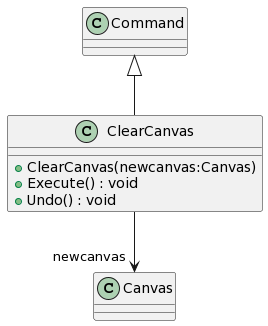

The diagram above was rendered by PlantUML. Its source (embedded in the PNG):
@startuml
class ClearCanvas {
    + ClearCanvas(newcanvas:Canvas)
    + Execute() : void
    + Undo() : void
}
Command <|-- ClearCanvas
ClearCanvas --> "newcanvas" Canvas
@enduml